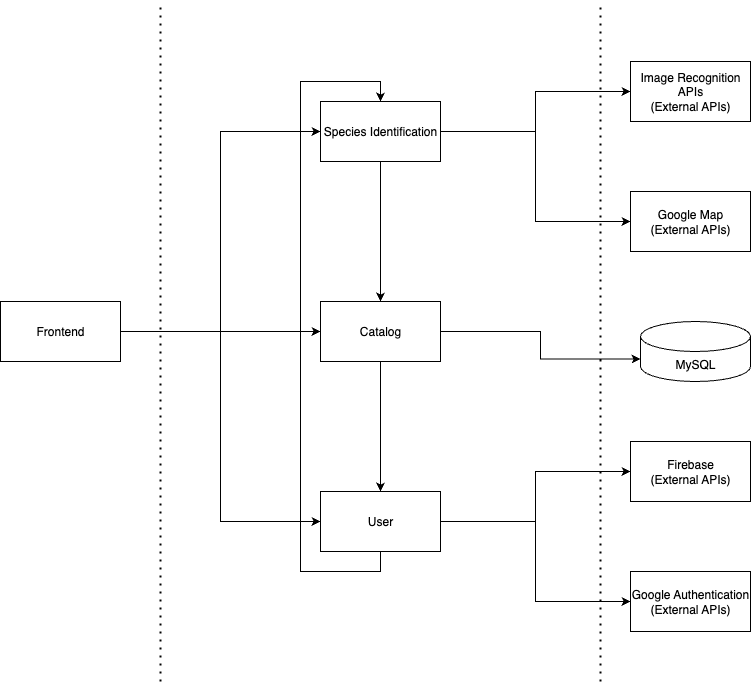

The diagram above was exported from draw.io. Its source (the exported page's mxGraphModel, read from the mxfile embedded in the PNG):
<mxGraphModel dx="1018" dy="655" grid="1" gridSize="10" guides="1" tooltips="1" connect="1" arrows="1" fold="1" page="1" pageScale="1" pageWidth="827" pageHeight="1169" math="0" shadow="0">
  <root>
    <mxCell id="0" />
    <mxCell id="1" parent="0" />
    <mxCell id="YwCYsbo_t-Djq7dIx9yZ-1" value="" style="endArrow=none;dashed=1;html=1;dashPattern=1 3;strokeWidth=2;rounded=0;" parent="1" edge="1">
      <mxGeometry width="50" height="50" relative="1" as="geometry">
        <mxPoint x="200" y="690" as="sourcePoint" />
        <mxPoint x="200" y="10" as="targetPoint" />
      </mxGeometry>
    </mxCell>
    <mxCell id="YwCYsbo_t-Djq7dIx9yZ-2" value="" style="endArrow=none;dashed=1;html=1;dashPattern=1 3;strokeWidth=2;rounded=0;" parent="1" edge="1">
      <mxGeometry width="50" height="50" relative="1" as="geometry">
        <mxPoint x="640" y="690" as="sourcePoint" />
        <mxPoint x="640" y="10" as="targetPoint" />
      </mxGeometry>
    </mxCell>
    <mxCell id="YwCYsbo_t-Djq7dIx9yZ-14" style="edgeStyle=orthogonalEdgeStyle;rounded=0;orthogonalLoop=1;jettySize=auto;html=1;exitX=1;exitY=0.5;exitDx=0;exitDy=0;entryX=0;entryY=0.5;entryDx=0;entryDy=0;" parent="1" source="YwCYsbo_t-Djq7dIx9yZ-3" target="YwCYsbo_t-Djq7dIx9yZ-7" edge="1">
      <mxGeometry relative="1" as="geometry" />
    </mxCell>
    <mxCell id="YwCYsbo_t-Djq7dIx9yZ-16" style="edgeStyle=orthogonalEdgeStyle;rounded=0;orthogonalLoop=1;jettySize=auto;html=1;exitX=1;exitY=0.5;exitDx=0;exitDy=0;entryX=0;entryY=0.5;entryDx=0;entryDy=0;" parent="1" source="YwCYsbo_t-Djq7dIx9yZ-3" target="YwCYsbo_t-Djq7dIx9yZ-4" edge="1">
      <mxGeometry relative="1" as="geometry" />
    </mxCell>
    <mxCell id="CQppc5DyGlixHs2yU0d9-1" style="edgeStyle=orthogonalEdgeStyle;rounded=0;orthogonalLoop=1;jettySize=auto;html=1;exitX=1;exitY=0.5;exitDx=0;exitDy=0;entryX=0;entryY=0.5;entryDx=0;entryDy=0;" edge="1" parent="1" source="YwCYsbo_t-Djq7dIx9yZ-3" target="YwCYsbo_t-Djq7dIx9yZ-5">
      <mxGeometry relative="1" as="geometry" />
    </mxCell>
    <mxCell id="YwCYsbo_t-Djq7dIx9yZ-3" value="Frontend" style="rounded=0;whiteSpace=wrap;html=1;" parent="1" vertex="1">
      <mxGeometry x="40" y="310" width="120" height="60" as="geometry" />
    </mxCell>
    <mxCell id="YwCYsbo_t-Djq7dIx9yZ-8" style="edgeStyle=orthogonalEdgeStyle;rounded=0;orthogonalLoop=1;jettySize=auto;html=1;exitX=0.5;exitY=1;exitDx=0;exitDy=0;entryX=0.5;entryY=0;entryDx=0;entryDy=0;" parent="1" source="YwCYsbo_t-Djq7dIx9yZ-4" target="YwCYsbo_t-Djq7dIx9yZ-5" edge="1">
      <mxGeometry relative="1" as="geometry">
        <mxPoint x="430" y="270" as="targetPoint" />
      </mxGeometry>
    </mxCell>
    <mxCell id="YwCYsbo_t-Djq7dIx9yZ-24" style="edgeStyle=orthogonalEdgeStyle;rounded=0;orthogonalLoop=1;jettySize=auto;html=1;exitX=1;exitY=0.5;exitDx=0;exitDy=0;entryX=0;entryY=0.5;entryDx=0;entryDy=0;" parent="1" source="YwCYsbo_t-Djq7dIx9yZ-4" target="YwCYsbo_t-Djq7dIx9yZ-17" edge="1">
      <mxGeometry relative="1" as="geometry" />
    </mxCell>
    <mxCell id="YwCYsbo_t-Djq7dIx9yZ-25" style="edgeStyle=orthogonalEdgeStyle;rounded=0;orthogonalLoop=1;jettySize=auto;html=1;exitX=1;exitY=0.5;exitDx=0;exitDy=0;entryX=0;entryY=0.5;entryDx=0;entryDy=0;" parent="1" source="YwCYsbo_t-Djq7dIx9yZ-4" target="YwCYsbo_t-Djq7dIx9yZ-18" edge="1">
      <mxGeometry relative="1" as="geometry" />
    </mxCell>
    <mxCell id="YwCYsbo_t-Djq7dIx9yZ-4" value="Species Identification" style="rounded=0;whiteSpace=wrap;html=1;" parent="1" vertex="1">
      <mxGeometry x="360" y="110" width="120" height="60" as="geometry" />
    </mxCell>
    <mxCell id="YwCYsbo_t-Djq7dIx9yZ-9" style="edgeStyle=orthogonalEdgeStyle;rounded=0;orthogonalLoop=1;jettySize=auto;html=1;exitX=0.5;exitY=1;exitDx=0;exitDy=0;entryX=0.5;entryY=0;entryDx=0;entryDy=0;" parent="1" source="YwCYsbo_t-Djq7dIx9yZ-5" target="YwCYsbo_t-Djq7dIx9yZ-7" edge="1">
      <mxGeometry relative="1" as="geometry" />
    </mxCell>
    <mxCell id="YwCYsbo_t-Djq7dIx9yZ-5" value="Catalog" style="rounded=0;whiteSpace=wrap;html=1;" parent="1" vertex="1">
      <mxGeometry x="360" y="310" width="120" height="60" as="geometry" />
    </mxCell>
    <mxCell id="YwCYsbo_t-Djq7dIx9yZ-13" style="edgeStyle=orthogonalEdgeStyle;rounded=0;orthogonalLoop=1;jettySize=auto;html=1;exitX=0.5;exitY=1;exitDx=0;exitDy=0;entryX=0.5;entryY=0;entryDx=0;entryDy=0;" parent="1" source="YwCYsbo_t-Djq7dIx9yZ-7" target="YwCYsbo_t-Djq7dIx9yZ-4" edge="1">
      <mxGeometry relative="1" as="geometry">
        <Array as="points">
          <mxPoint x="420" y="580" />
          <mxPoint x="340" y="580" />
          <mxPoint x="340" y="90" />
          <mxPoint x="420" y="90" />
        </Array>
      </mxGeometry>
    </mxCell>
    <mxCell id="YwCYsbo_t-Djq7dIx9yZ-26" style="edgeStyle=orthogonalEdgeStyle;rounded=0;orthogonalLoop=1;jettySize=auto;html=1;exitX=1;exitY=0.5;exitDx=0;exitDy=0;entryX=0;entryY=0.5;entryDx=0;entryDy=0;" parent="1" source="YwCYsbo_t-Djq7dIx9yZ-7" target="YwCYsbo_t-Djq7dIx9yZ-19" edge="1">
      <mxGeometry relative="1" as="geometry" />
    </mxCell>
    <mxCell id="YwCYsbo_t-Djq7dIx9yZ-27" style="edgeStyle=orthogonalEdgeStyle;rounded=0;orthogonalLoop=1;jettySize=auto;html=1;exitX=1;exitY=0.5;exitDx=0;exitDy=0;entryX=0;entryY=0.5;entryDx=0;entryDy=0;" parent="1" source="YwCYsbo_t-Djq7dIx9yZ-7" target="YwCYsbo_t-Djq7dIx9yZ-21" edge="1">
      <mxGeometry relative="1" as="geometry" />
    </mxCell>
    <mxCell id="YwCYsbo_t-Djq7dIx9yZ-7" value="User" style="rounded=0;whiteSpace=wrap;html=1;" parent="1" vertex="1">
      <mxGeometry x="360" y="500" width="120" height="60" as="geometry" />
    </mxCell>
    <mxCell id="YwCYsbo_t-Djq7dIx9yZ-17" value="Image Recognition APIs&lt;div&gt;(External APIs)&lt;/div&gt;" style="rounded=0;whiteSpace=wrap;html=1;" parent="1" vertex="1">
      <mxGeometry x="670" y="70" width="120" height="60" as="geometry" />
    </mxCell>
    <mxCell id="YwCYsbo_t-Djq7dIx9yZ-18" value="Google Map&lt;div&gt;(External APIs)&lt;/div&gt;" style="rounded=0;whiteSpace=wrap;html=1;" parent="1" vertex="1">
      <mxGeometry x="670" y="200" width="120" height="60" as="geometry" />
    </mxCell>
    <mxCell id="YwCYsbo_t-Djq7dIx9yZ-19" value="Google Authentication&lt;div&gt;(External APIs)&lt;/div&gt;" style="rounded=0;whiteSpace=wrap;html=1;" parent="1" vertex="1">
      <mxGeometry x="670" y="580" width="120" height="60" as="geometry" />
    </mxCell>
    <mxCell id="YwCYsbo_t-Djq7dIx9yZ-21" value="Firebase&lt;div&gt;(External APIs)&lt;/div&gt;" style="rounded=0;whiteSpace=wrap;html=1;" parent="1" vertex="1">
      <mxGeometry x="670" y="450" width="120" height="60" as="geometry" />
    </mxCell>
    <mxCell id="YwCYsbo_t-Djq7dIx9yZ-22" value="MySQL" style="shape=cylinder3;whiteSpace=wrap;html=1;boundedLbl=1;backgroundOutline=1;size=15;" parent="1" vertex="1">
      <mxGeometry x="680" y="330" width="110" height="60" as="geometry" />
    </mxCell>
    <mxCell id="YwCYsbo_t-Djq7dIx9yZ-28" style="edgeStyle=orthogonalEdgeStyle;rounded=0;orthogonalLoop=1;jettySize=auto;html=1;exitX=1;exitY=0.5;exitDx=0;exitDy=0;entryX=0;entryY=0;entryDx=0;entryDy=37.5;entryPerimeter=0;" parent="1" source="YwCYsbo_t-Djq7dIx9yZ-5" target="YwCYsbo_t-Djq7dIx9yZ-22" edge="1">
      <mxGeometry relative="1" as="geometry" />
    </mxCell>
  </root>
</mxGraphModel>